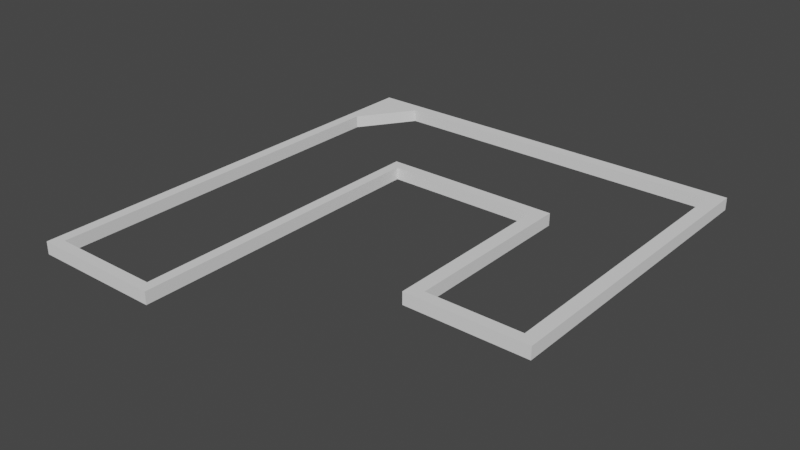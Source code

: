 # Source: Tutorial_course.blend  (saved by Blender 2.81.16; exported with 4.5.12 LTS)
import bpy
from mathutils import Matrix  # noqa: F401  (used for matrix-valued properties, if any)

bpy.ops.wm.read_factory_settings(use_empty=True)
scene = bpy.context.scene
scene.name = 'Scene'

# ---- collections
col_collection = bpy.data.collections.new('Collection'); scene.collection.children.link(col_collection)

# ---- world
world_world = bpy.data.worlds.new('World'); scene.world = world_world
world_world.use_nodes = True; world_world.node_tree.nodes.clear()
_N = world_world.node_tree.nodes; _L = world_world.node_tree.links
n0 = _N.new('ShaderNodeOutputWorld'); n0.name = 'World Output'; n0.location = (300, 300)
n1 = _N.new('ShaderNodeBackground'); n1.name = 'Background'; n1.location = (10, 300)
n1.inputs[0].default_value = (0.05088, 0.05088, 0.05088, 1.0)
_L.new(n1.outputs[0], n0.inputs[0])
n0.is_active_output = True
world_world.color = (0.05088, 0.05088, 0.05088)
world_world.use_sun_shadow = False
world_world.sun_shadow_jitter_overblur = 0.0

# ---- meshes
me_cube_001 = bpy.data.meshes.new('Cube.001')
me_cube_001.from_pydata([(-1.0, -6.799, -1.0), (1.0, -6.799, -1.0), (1.0, -6.799, 1.0), (-1.0, -8.13, -1.0), (-1.0, -8.13, 1.0), (1.0, -8.13, 1.0), (21.52, -6.799, 1.0), (21.52, -6.799, -1.0), (21.52, -8.13, -1.0), (23.41, -6.799, 1.0), (23.41, -8.13, 1.0), (23.41, -8.13, -1.0), (23.41, 31.1, 1.0), (23.41, 31.1, -1.0), (21.52, 32.47, 1.0), (21.52, 32.47, -1.0), (-1.0, 49.14, 1.0), (-1.0, 49.14, -1.0), (72.46, 47.63, 1.0), (72.46, 47.63, -1.0), (72.46, 32.47, 1.0), (72.46, 32.47, -1.0), (74.99, 31.1, 1.0), (74.99, 31.1, -1.0), (74.99, 49.13, 1.0), (74.99, 49.13, -1.0), (7.925, 47.62, -1.0), (1.0, 40.69, -1.0), (1.0, 40.69, 1.0), (7.925, 47.62, 1.0), (72.45, 31.1, 1.0), (72.46, 31.1, -1.0), (52.33, 31.1, 1.0), (52.34, 32.47, 1.0), (52.32, 32.47, -1.0), (52.32, 31.1, -1.0), (54.87, 31.1, 1.0), (54.89, 32.47, 1.0), (54.87, 32.47, -1.0), (54.87, 31.1, -1.0), (74.99, 9.731, 1.0), (74.99, 9.731, -1.0), (72.45, 9.731, 1.0), (72.46, 9.731, -1.0), (52.32, 9.731, -1.0), (52.33, 9.731, 1.0), (54.87, 9.731, -1.0), (54.87, 9.731, 1.0), (74.99, 8.336, 1.0), (74.99, 8.336, -1.0), (72.45, 8.336, 1.0), (72.46, 8.336, -1.0), (52.32, 8.336, -1.0), (52.33, 8.336, 1.0), (54.87, 8.336, -1.0), (54.87, 8.336, 1.0)], [], [(13, 35, 32, 12), (11, 13, 12, 9, 10), (4, 16, 17, 0, 3), (1, 7, 8, 3, 0), (1, 2, 6, 7), (8, 11, 10, 5, 4, 3), (5, 10, 9, 6, 2), (14, 33, 34, 15), (23, 25, 24, 22), (27, 28, 2, 1), (6, 14, 15, 7), (16, 24, 25, 17), (21, 20, 18, 19), (28, 27, 26, 29), (29, 26, 19, 18), (14, 6, 9, 12, 32, 33), (20, 30, 22, 24, 16, 4, 5, 2, 28, 29, 18), (30, 31, 43, 42), (31, 21, 19, 26, 27, 1, 0, 17, 25, 23), (34, 35, 13, 11, 8, 7, 15), (33, 32, 36, 37), (21, 31, 30, 20), (36, 39, 38, 37), (39, 36, 47, 46), (34, 33, 37, 38), (35, 34, 38, 39), (45, 44, 52, 53), (47, 45, 53, 55), (32, 35, 44, 45), (35, 39, 46, 44), (36, 32, 45, 47), (23, 22, 40, 41), (31, 23, 41, 43), (22, 30, 42, 40), (50, 51, 49, 48), (53, 52, 54, 55), (43, 41, 49, 51), (41, 40, 48, 49), (44, 46, 54, 52), (55, 54, 51, 50), (40, 42, 50, 48), (54, 46, 43, 51), (46, 47, 42, 43), (47, 55, 50, 42)])
_uv = me_cube_001.uv_layers.new(name='UVMap')
_uv.uv.foreach_set('vector', [0.375, 0.75, 0.375, 0.75, 0.625, 0.75, 0.625, 0.75, 0.375, 0.75, 0.375, 0.75, 0.625, 0.75, 0.625, 0.75, 0.625, 0.75, 0.625, 0.0, 0.625, 0.25, 0.375, 0.25, 0.375, 0.0, 0.375, 0.0, 0.375, 0.75, 0.375, 0.75, 0.375, 0.75, 0.125, 0.75, 0.125, 0.75, 0.375, 0.75, 0.625, 0.75, 0.625, 0.75, 0.375, 0.75, 0.375, 0.75, 0.375, 0.75, 0.625, 0.75, 0.625, 0.75, 0.625, 1.0, 0.375, 1.0, 0.625, 0.75, 0.625, 0.75, 0.625, 0.75, 0.625, 0.75, 0.625, 0.75, 0.625, 0.75, 0.625, 0.75, 0.375, 0.75, 0.375, 0.75, 0.375, 0.75, 0.375, 0.75, 0.625, 0.75, 0.625, 0.75, 0.375, 0.5318, 0.625, 0.5318, 0.625, 0.75, 0.375, 0.75, 0.625, 0.75, 0.625, 0.75, 0.375, 0.75, 0.375, 0.75, 0.625, 0.25, 0.625, 0.75, 0.375, 0.75, 0.375, 0.25, 0.375, 0.75, 0.625, 0.75, 0.625, 0.75, 0.375, 0.75, 0.625, 0.5318, 0.375, 0.5318, 0.375, 0.5, 0.625, 0.5, 0.625, 0.5, 0.375, 0.5, 0.375, 0.5, 0.625, 0.5, 0.625, 0.75, 0.625, 0.75, 0.625, 0.75, 0.625, 0.75, 0.625, 0.75, 0.625, 0.75, 0.625, 0.75, 0.625, 0.75, 0.625, 0.75, 0.625, 0.75, 0.875, 0.5, 0.875, 0.75, 0.625, 0.75, 0.625, 0.75, 0.625, 0.5318, 0.625, 0.5242, 0.625, 0.75, 0.625, 0.75, 0.375, 0.75, 0.375, 0.75, 0.625, 0.75, 0.375, 0.75, 0.375, 0.75, 0.375, 0.5, 0.375, 0.5, 0.375, 0.5318, 0.375, 0.75, 0.125, 0.75, 0.125, 0.5, 0.375, 0.75, 0.375, 0.75, 0.375, 0.75, 0.375, 0.75, 0.375, 0.75, 0.375, 0.75, 0.375, 0.75, 0.375, 0.75, 0.375, 0.75, 0.625, 0.75, 0.625, 0.75, 0.625, 0.75, 0.625, 0.75, 0.375, 0.75, 0.375, 0.75, 0.625, 0.75, 0.625, 0.75, 0.625, 0.75, 0.375, 0.75, 0.375, 0.75, 0.625, 0.75, 0.375, 0.75, 0.625, 0.75, 0.625, 0.75, 0.375, 0.75, 0.375, 0.75, 0.625, 0.75, 0.625, 0.75, 0.375, 0.75, 0.375, 0.75, 0.375, 0.75, 0.375, 0.75, 0.375, 0.75, 0.625, 0.75, 0.375, 0.75, 0.375, 0.75, 0.625, 0.75, 0.625, 0.75, 0.625, 0.75, 0.625, 0.75, 0.625, 0.75, 0.625, 0.75, 0.375, 0.75, 0.375, 0.75, 0.625, 0.75, 0.375, 0.75, 0.375, 0.75, 0.375, 0.75, 0.375, 0.75, 0.625, 0.75, 0.625, 0.75, 0.625, 0.75, 0.625, 0.75, 0.375, 0.75, 0.625, 0.75, 0.625, 0.75, 0.375, 0.75, 0.375, 0.75, 0.375, 0.75, 0.375, 0.75, 0.375, 0.75, 0.625, 0.75, 0.625, 0.75, 0.625, 0.75, 0.625, 0.75, 0.625, 0.75, 0.375, 0.75, 0.375, 0.75, 0.625, 0.75, 0.625, 0.75, 0.375, 0.75, 0.375, 0.75, 0.625, 0.75, 0.375, 0.75, 0.375, 0.75, 0.375, 0.75, 0.375, 0.75, 0.375, 0.75, 0.625, 0.75, 0.625, 0.75, 0.375, 0.75, 0.375, 0.75, 0.375, 0.75, 0.375, 0.75, 0.375, 0.75, 0.625, 0.75, 0.375, 0.75, 0.375, 0.75, 0.625, 0.75, 0.625, 0.75, 0.625, 0.75, 0.625, 0.75, 0.625, 0.75, 0.375, 0.75, 0.375, 0.75, 0.375, 0.75, 0.375, 0.75, 0.375, 0.75, 0.625, 0.75, 0.625, 0.75, 0.375, 0.75, 0.625, 0.75, 0.625, 0.75, 0.625, 0.75, 0.625, 0.75])
me_cube_001.use_remesh_fix_poles = True
me_cube_001.use_remesh_preserve_attributes = False
me_cube_001.use_mirror_vertex_groups = False
me_cube_001.update()

# ---- objects
ob_cube = bpy.data.objects.new('Cube', me_cube_001)

# ---- transforms, parenting, visibility, modifiers, constraints
ob_cube.location = (-7.752, 0.0, 0.0)
ob_cube.scale = (0.6811, 1.0, 0.7886)
ob_cube.lineart.crease_threshold = 0.0

# ---- collection membership
col_collection.objects.link(ob_cube)

# ---- scene / render settings (as saved in the file)
scene.frame_start = 1; scene.frame_end = 250; scene.frame_set(1)
scene.render.engine = 'BLENDER_EEVEE_NEXT'
scene.cycles.use_denoising = False
scene.cycles.samples = 128
scene.cycles.sampling_pattern = 'TABULATED_SOBOL'
scene.cycles.use_adaptive_sampling = False
scene.cycles.use_light_tree = False
scene.view_settings.view_transform = 'Filmic'
bpy.context.view_layer.update()

# ---- added for rendering (the .blend has no active camera and no usable light): camera, sun
cam_auto = bpy.data.cameras.new('AutoCamera')
cam_auto.lens = 50.0
cam_auto.sensor_width = 36.0
cam_auto.clip_end = 1253.58
ob_auto_camera = bpy.data.objects.new('AutoCamera', cam_auto)
scene.collection.objects.link(ob_auto_camera)
ob_auto_camera.location = (88.8726, -65.2123, 57.1437)
ob_auto_camera.rotation_euler = (1.09748, -7.21219e-08, 0.694738)
scene.camera = ob_auto_camera
light_auto_sun = bpy.data.lights.new('AutoSun', 'SUN')
light_auto_sun.energy = 3.0
light_auto_sun.angle = 0.0523599
ob_auto_sun = bpy.data.objects.new('AutoSun', light_auto_sun)
scene.collection.objects.link(ob_auto_sun)
ob_auto_sun.rotation_euler = (0.872665, 0.174533, 0.523599)
bpy.context.view_layer.update()
